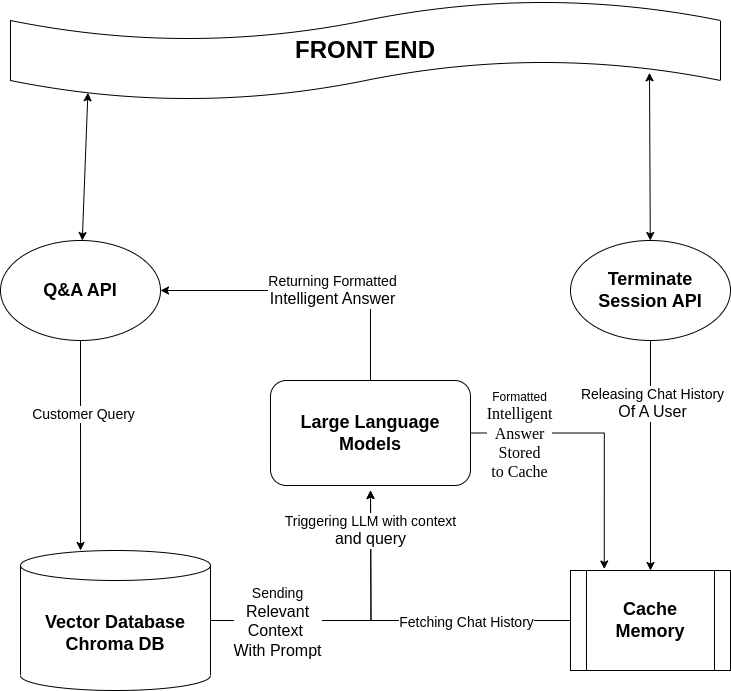

The diagram above was exported from draw.io. Its source (the exported page's mxGraphModel, read from the mxfile embedded in the PNG):
<mxGraphModel dx="1123" dy="1786" grid="1" gridSize="10" guides="1" tooltips="1" connect="1" arrows="1" fold="1" page="1" pageScale="1" pageWidth="827" pageHeight="1169" math="0" shadow="0">
  <root>
    <mxCell id="0" />
    <mxCell id="1" parent="0" />
    <mxCell id="2_6DzUVMagBIX-RWSmUg-1" value="&lt;b&gt;&lt;font style=&quot;font-size: 18px;&quot;&gt;Q&amp;amp;A API&lt;/font&gt;&lt;/b&gt;" style="ellipse;whiteSpace=wrap;html=1;" vertex="1" parent="1">
      <mxGeometry x="190" y="190" width="160" height="100" as="geometry" />
    </mxCell>
    <mxCell id="2_6DzUVMagBIX-RWSmUg-45" style="edgeStyle=orthogonalEdgeStyle;rounded=0;orthogonalLoop=1;jettySize=auto;html=1;" edge="1" parent="1" source="2_6DzUVMagBIX-RWSmUg-2" target="2_6DzUVMagBIX-RWSmUg-7">
      <mxGeometry relative="1" as="geometry" />
    </mxCell>
    <mxCell id="2_6DzUVMagBIX-RWSmUg-51" value="&lt;font style=&quot;font-size: 14px;&quot;&gt;Releasing Chat History&lt;/font&gt;&lt;div&gt;&lt;font size=&quot;3&quot;&gt;Of A User&lt;/font&gt;&lt;/div&gt;" style="edgeLabel;html=1;align=center;verticalAlign=middle;resizable=0;points=[];" vertex="1" connectable="0" parent="2_6DzUVMagBIX-RWSmUg-45">
      <mxGeometry x="-0.4586" y="1" relative="1" as="geometry">
        <mxPoint as="offset" />
      </mxGeometry>
    </mxCell>
    <mxCell id="2_6DzUVMagBIX-RWSmUg-2" value="&lt;span style=&quot;font-size: 18px;&quot;&gt;&lt;b&gt;Terminate Session API&lt;/b&gt;&lt;/span&gt;" style="ellipse;whiteSpace=wrap;html=1;" vertex="1" parent="1">
      <mxGeometry x="760" y="190" width="160" height="100" as="geometry" />
    </mxCell>
    <mxCell id="2_6DzUVMagBIX-RWSmUg-34" style="edgeStyle=orthogonalEdgeStyle;rounded=0;orthogonalLoop=1;jettySize=auto;html=1;exitX=1;exitY=0.5;exitDx=0;exitDy=0;exitPerimeter=0;" edge="1" parent="1" source="2_6DzUVMagBIX-RWSmUg-4">
      <mxGeometry relative="1" as="geometry">
        <mxPoint x="560" y="440" as="targetPoint" />
      </mxGeometry>
    </mxCell>
    <mxCell id="2_6DzUVMagBIX-RWSmUg-35" value="&lt;font style=&quot;font-size: 14px;&quot;&gt;Sending&lt;/font&gt;&lt;div&gt;&lt;font size=&quot;3&quot;&gt;Relevant&lt;/font&gt;&lt;/div&gt;&lt;div&gt;&lt;font size=&quot;3&quot;&gt;Context&amp;nbsp;&lt;/font&gt;&lt;/div&gt;&lt;div&gt;&lt;font size=&quot;3&quot;&gt;With Prompt&lt;/font&gt;&lt;/div&gt;" style="edgeLabel;html=1;align=center;verticalAlign=middle;resizable=0;points=[];" vertex="1" connectable="0" parent="2_6DzUVMagBIX-RWSmUg-34">
      <mxGeometry x="-0.549" y="-1" relative="1" as="geometry">
        <mxPoint as="offset" />
      </mxGeometry>
    </mxCell>
    <mxCell id="2_6DzUVMagBIX-RWSmUg-4" value="&lt;b&gt;&lt;font style=&quot;font-size: 18px;&quot;&gt;Vector Database&lt;/font&gt;&lt;/b&gt;&lt;div&gt;&lt;b&gt;&lt;font style=&quot;font-size: 18px;&quot;&gt;Chroma DB&lt;/font&gt;&lt;/b&gt;&lt;/div&gt;" style="shape=cylinder3;whiteSpace=wrap;html=1;boundedLbl=1;backgroundOutline=1;size=15;" vertex="1" parent="1">
      <mxGeometry x="210" y="500" width="190" height="140" as="geometry" />
    </mxCell>
    <mxCell id="2_6DzUVMagBIX-RWSmUg-36" style="edgeStyle=orthogonalEdgeStyle;rounded=0;orthogonalLoop=1;jettySize=auto;html=1;" edge="1" parent="1" source="2_6DzUVMagBIX-RWSmUg-7">
      <mxGeometry relative="1" as="geometry">
        <mxPoint x="560" y="440" as="targetPoint" />
      </mxGeometry>
    </mxCell>
    <mxCell id="2_6DzUVMagBIX-RWSmUg-37" value="&lt;font style=&quot;font-size: 14px;&quot;&gt;Fetching Chat History&lt;/font&gt;" style="edgeLabel;html=1;align=center;verticalAlign=middle;resizable=0;points=[];" vertex="1" connectable="0" parent="2_6DzUVMagBIX-RWSmUg-36">
      <mxGeometry x="-0.3597" y="1" relative="1" as="geometry">
        <mxPoint as="offset" />
      </mxGeometry>
    </mxCell>
    <mxCell id="2_6DzUVMagBIX-RWSmUg-38" value="&lt;font style=&quot;font-size: 14px;&quot;&gt;Triggering LLM with context&lt;/font&gt;&lt;div&gt;&lt;font size=&quot;3&quot;&gt;and query&lt;/font&gt;&lt;/div&gt;" style="edgeLabel;html=1;align=center;verticalAlign=middle;resizable=0;points=[];" vertex="1" connectable="0" parent="2_6DzUVMagBIX-RWSmUg-36">
      <mxGeometry x="0.7602" y="1" relative="1" as="geometry">
        <mxPoint as="offset" />
      </mxGeometry>
    </mxCell>
    <mxCell id="2_6DzUVMagBIX-RWSmUg-7" value="&lt;font style=&quot;font-size: 18px;&quot;&gt;&lt;b&gt;Cache Memory&lt;/b&gt;&lt;/font&gt;" style="shape=process;whiteSpace=wrap;html=1;backgroundOutline=1;" vertex="1" parent="1">
      <mxGeometry x="760" y="520" width="160" height="100" as="geometry" />
    </mxCell>
    <mxCell id="2_6DzUVMagBIX-RWSmUg-8" style="edgeStyle=orthogonalEdgeStyle;rounded=0;orthogonalLoop=1;jettySize=auto;html=1;entryX=0.316;entryY=0;entryDx=0;entryDy=0;entryPerimeter=0;" edge="1" parent="1" source="2_6DzUVMagBIX-RWSmUg-1" target="2_6DzUVMagBIX-RWSmUg-4">
      <mxGeometry relative="1" as="geometry" />
    </mxCell>
    <mxCell id="2_6DzUVMagBIX-RWSmUg-21" value="&lt;font style=&quot;font-size: 14px;&quot;&gt;Customer Query&lt;/font&gt;" style="edgeLabel;html=1;align=center;verticalAlign=middle;resizable=0;points=[];" vertex="1" connectable="0" parent="2_6DzUVMagBIX-RWSmUg-8">
      <mxGeometry x="-0.2999" y="2" relative="1" as="geometry">
        <mxPoint as="offset" />
      </mxGeometry>
    </mxCell>
    <mxCell id="2_6DzUVMagBIX-RWSmUg-33" style="edgeStyle=orthogonalEdgeStyle;rounded=0;orthogonalLoop=1;jettySize=auto;html=1;exitX=0.5;exitY=0;exitDx=0;exitDy=0;entryX=1;entryY=0.5;entryDx=0;entryDy=0;" edge="1" parent="1" source="2_6DzUVMagBIX-RWSmUg-9" target="2_6DzUVMagBIX-RWSmUg-1">
      <mxGeometry relative="1" as="geometry" />
    </mxCell>
    <mxCell id="2_6DzUVMagBIX-RWSmUg-39" value="&lt;font style=&quot;font-size: 14px;&quot;&gt;Returning Formatted&lt;/font&gt;&lt;div&gt;&lt;font style=&quot;&quot; size=&quot;3&quot;&gt;Intelligent Answer&lt;/font&gt;&lt;/div&gt;" style="edgeLabel;html=1;align=center;verticalAlign=middle;resizable=0;points=[];" vertex="1" connectable="0" parent="2_6DzUVMagBIX-RWSmUg-33">
      <mxGeometry x="-0.1367" y="-1" relative="1" as="geometry">
        <mxPoint as="offset" />
      </mxGeometry>
    </mxCell>
    <mxCell id="2_6DzUVMagBIX-RWSmUg-9" value="&lt;b&gt;&lt;font style=&quot;font-size: 18px;&quot;&gt;Large Language Models&lt;/font&gt;&lt;/b&gt;" style="rounded=1;whiteSpace=wrap;html=1;" vertex="1" parent="1">
      <mxGeometry x="460" y="330" width="200" height="105" as="geometry" />
    </mxCell>
    <mxCell id="2_6DzUVMagBIX-RWSmUg-14" value="&lt;b&gt;&lt;font style=&quot;font-size: 24px;&quot;&gt;FRONT END&lt;/font&gt;&lt;/b&gt;" style="shape=tape;whiteSpace=wrap;html=1;" vertex="1" parent="1">
      <mxGeometry x="200" y="-50" width="710" height="100" as="geometry" />
    </mxCell>
    <mxCell id="2_6DzUVMagBIX-RWSmUg-41" style="edgeStyle=orthogonalEdgeStyle;rounded=0;orthogonalLoop=1;jettySize=auto;html=1;exitX=1;exitY=0.5;exitDx=0;exitDy=0;entryX=0.211;entryY=-0.015;entryDx=0;entryDy=0;entryPerimeter=0;" edge="1" parent="1" source="2_6DzUVMagBIX-RWSmUg-9" target="2_6DzUVMagBIX-RWSmUg-7">
      <mxGeometry relative="1" as="geometry" />
    </mxCell>
    <mxCell id="2_6DzUVMagBIX-RWSmUg-43" value="&lt;font face=&quot;Helvetica&quot; style=&quot;font-size: 12px;&quot;&gt;Formatted&lt;/font&gt;&lt;div&gt;&lt;font face=&quot;VxLRci4FhlKpj7LCGFL0&quot; size=&quot;3&quot;&gt;Intelligent&lt;/font&gt;&lt;/div&gt;&lt;div&gt;&lt;font face=&quot;VxLRci4FhlKpj7LCGFL0&quot; size=&quot;3&quot;&gt;Answer&lt;/font&gt;&lt;/div&gt;&lt;div&gt;&lt;font face=&quot;VxLRci4FhlKpj7LCGFL0&quot; size=&quot;3&quot;&gt;Stored&lt;/font&gt;&lt;/div&gt;&lt;div&gt;&lt;font style=&quot;&quot; face=&quot;VxLRci4FhlKpj7LCGFL0&quot; size=&quot;3&quot;&gt;to Cache&lt;/font&gt;&lt;/div&gt;" style="edgeLabel;html=1;align=center;verticalAlign=middle;resizable=0;points=[];" vertex="1" connectable="0" parent="2_6DzUVMagBIX-RWSmUg-41">
      <mxGeometry x="-0.6478" y="-2" relative="1" as="geometry">
        <mxPoint as="offset" />
      </mxGeometry>
    </mxCell>
    <mxCell id="2_6DzUVMagBIX-RWSmUg-44" value="" style="endArrow=classic;startArrow=classic;html=1;rounded=0;entryX=0.9;entryY=0.723;entryDx=0;entryDy=0;entryPerimeter=0;" edge="1" parent="1" source="2_6DzUVMagBIX-RWSmUg-2" target="2_6DzUVMagBIX-RWSmUg-14">
      <mxGeometry width="50" height="50" relative="1" as="geometry">
        <mxPoint x="510" y="340" as="sourcePoint" />
        <mxPoint x="560" y="290" as="targetPoint" />
      </mxGeometry>
    </mxCell>
    <mxCell id="2_6DzUVMagBIX-RWSmUg-49" value="" style="endArrow=classic;startArrow=classic;html=1;rounded=0;entryX=0.109;entryY=0.923;entryDx=0;entryDy=0;entryPerimeter=0;" edge="1" parent="1" source="2_6DzUVMagBIX-RWSmUg-1" target="2_6DzUVMagBIX-RWSmUg-14">
      <mxGeometry width="50" height="50" relative="1" as="geometry">
        <mxPoint x="560" y="300" as="sourcePoint" />
        <mxPoint x="610" y="250" as="targetPoint" />
      </mxGeometry>
    </mxCell>
  </root>
</mxGraphModel>